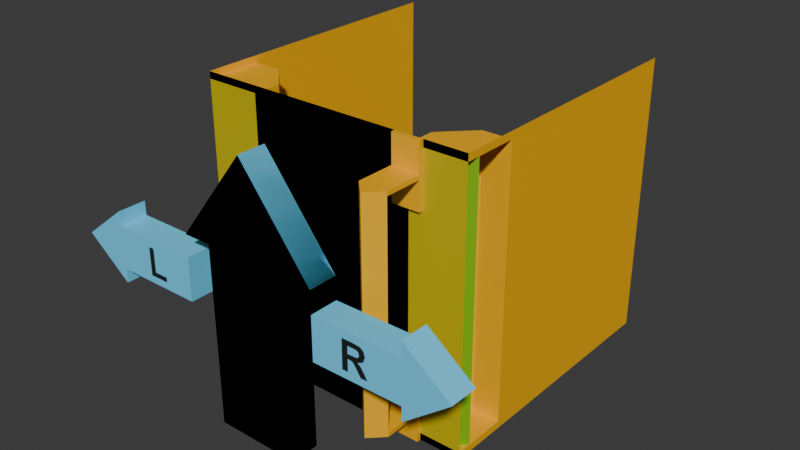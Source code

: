 # Source: crew_door.blend  (saved by Blender 4.5.90; exported with 4.5.12 LTS)
import bpy
from mathutils import Matrix  # noqa: F401  (used for matrix-valued properties, if any)

bpy.ops.wm.read_factory_settings(use_empty=True)
scene = bpy.context.scene
scene.name = 'Scene'

# ---- collections
col_auto_export = bpy.data.collections.new('auto_export'); scene.collection.children.link(col_auto_export)

# ---- materials (node trees are filled in below, after node groups)
mat_color_text = bpy.data.materials.new('Color_text')
mat_color_text.diffuse_color = (0.016, 0.016, 0.016, 1.0)
mat_color_1 = bpy.data.materials.new('Color_1')
mat_color_1.diffuse_color = (1.0, 0.4969, 0.0, 1.0)
mat_auto = bpy.data.materials.new('__auto_')
mat_auto.diffuse_color = (0.1529, 0.6784, 1.0, 1.0)
mat_color_2 = bpy.data.materials.new('Color_2')
mat_color_2.diffuse_color = (0.6105, 0.491, 0.0, 1.0)
mat_color_3 = bpy.data.materials.new('Color_3')
mat_color_3.diffuse_color = (0.2159, 0.491, 0.0, 1.0)

# ---- material node trees
mat_color_text.use_nodes = True; mat_color_text.node_tree.nodes.clear()
_N = mat_color_text.node_tree.nodes; _L = mat_color_text.node_tree.links
n0 = _N.new('ShaderNodeBsdfPrincipled'); n0.name = 'プリンシプルBSDF'; n0.location = (-200, 100)
n0.inputs[0].default_value = (0.016, 0.016, 0.016, 1.0)
n1 = _N.new('ShaderNodeOutputMaterial'); n1.name = 'マテリアル出力'; n1.location = (200, 100)
_L.new(n0.outputs[0], n1.inputs[0])
n1.is_active_output = True
mat_color_1.use_nodes = True; mat_color_1.node_tree.nodes.clear()
_N = mat_color_1.node_tree.nodes; _L = mat_color_1.node_tree.links
n0 = _N.new('ShaderNodeBsdfPrincipled'); n0.name = 'プリンシプルBSDF'; n0.location = (-200, 100)
n0.inputs[0].default_value = (1.0, 0.4969, 0.0, 1.0)
n1 = _N.new('ShaderNodeOutputMaterial'); n1.name = 'マテリアル出力'; n1.location = (200, 100)
_L.new(n0.outputs[0], n1.inputs[0])
n1.is_active_output = True
mat_auto.use_nodes = True; mat_auto.node_tree.nodes.clear()
_N = mat_auto.node_tree.nodes; _L = mat_auto.node_tree.links
n0 = _N.new('ShaderNodeBsdfPrincipled'); n0.name = 'プリンシプルBSDF'; n0.location = (0, 300)
n0.inputs[0].default_value = (0.1529, 0.6784, 1.0, 1.0)
n0.inputs[13].default_value = 0.0
n1 = _N.new('ShaderNodeOutputMaterial'); n1.name = 'マテリアル出力'; n1.location = (300, 300)
_L.new(n0.outputs[0], n1.inputs[0])
n1.is_active_output = True
mat_color_2.use_nodes = True; mat_color_2.node_tree.nodes.clear()
_N = mat_color_2.node_tree.nodes; _L = mat_color_2.node_tree.links
n0 = _N.new('ShaderNodeBsdfPrincipled'); n0.name = 'プリンシプルBSDF'; n0.location = (-200, 100)
n0.inputs[0].default_value = (0.6105, 0.491, 0.0, 1.0)
n1 = _N.new('ShaderNodeOutputMaterial'); n1.name = 'マテリアル出力'; n1.location = (200, 100)
_L.new(n0.outputs[0], n1.inputs[0])
n1.is_active_output = True
mat_color_3.use_nodes = True; mat_color_3.node_tree.nodes.clear()
_N = mat_color_3.node_tree.nodes; _L = mat_color_3.node_tree.links
n0 = _N.new('ShaderNodeBsdfPrincipled'); n0.name = 'プリンシプルBSDF'; n0.location = (-200, 100)
n0.inputs[0].default_value = (0.2159, 0.491, 0.0, 1.0)
n1 = _N.new('ShaderNodeOutputMaterial'); n1.name = 'マテリアル出力'; n1.location = (200, 100)
_L.new(n0.outputs[0], n1.inputs[0])
n1.is_active_output = True

# ---- world
world_world = bpy.data.worlds.new('World'); scene.world = world_world
world_world.use_nodes = True; world_world.node_tree.nodes.clear()
_N = world_world.node_tree.nodes; _L = world_world.node_tree.links
n0 = _N.new('ShaderNodeOutputWorld'); n0.name = 'World Output'; n0.location = (200, 100)
n1 = _N.new('ShaderNodeBackground'); n1.name = 'Background'; n1.location = (-200, 100)
n1.inputs[0].default_value = (0.05088, 0.05088, 0.05088, 1.0)
_L.new(n1.outputs[0], n0.inputs[0])
n0.is_active_output = True
world_world.color = (0.05088, 0.05088, 0.05088)
world_world.sun_shadow_jitter_overblur = 0.0

# ---- meshes
me_text_l = bpy.data.meshes.new('text_l')
me_text_l.from_pydata([(0.009606, -0.01271, 0.01375), (-0.007987, -0.01271, 0.01375), (-0.007987, 0.01208, 0.01375), (-0.002941, 0.01208, 0.01375), (-0.002941, -0.008495, 0.01375), (0.009606, -0.008495, 0.01375), (0.009606, -0.01271, -1.49e-08), (-0.007987, -0.01271, -1.49e-08), (-0.007987, 0.01208, -1.49e-08), (-0.002941, 0.01208, -1.49e-08), (-0.002941, -0.008495, -1.49e-08), (0.009606, -0.008495, -1.49e-08), (0.009606, -0.01271, -1.49e-08), (0.009606, -0.01271, 0.01375), (-0.007987, -0.01271, -1.49e-08), (-0.007987, -0.01271, 0.01375), (-0.007987, 0.01208, -1.49e-08), (-0.007987, 0.01208, 0.01375), (-0.002941, 0.01208, -1.49e-08), (-0.002941, 0.01208, 0.01375), (-0.002941, -0.008495, -1.49e-08), (-0.002941, -0.008495, 0.01375), (0.009606, -0.008495, -1.49e-08), (0.009606, -0.008495, 0.01375)], [], [(1, 3, 2), (1, 4, 3), (1, 5, 4), (1, 0, 5), (7, 8, 9), (7, 9, 10), (7, 10, 11), (7, 11, 6), (13, 15, 14, 12), (15, 17, 16, 14), (17, 19, 18, 16), (19, 21, 20, 18), (21, 23, 22, 20), (23, 13, 12, 22)])
me_text_l.polygons.foreach_set('use_smooth', [0, 0, 0, 0, 0, 0, 0, 0, 1, 1, 1, 1, 1, 1])
_uv = me_text_l.uv_layers.new(name='UVMap')
_uv.uv.foreach_set('vector', [0.2, 0.0, 0.6, 0.0, 0.4, 0.0, 0.2, 0.0, 0.8, 0.0, 0.6, 0.0, 0.2, 0.0, 1.0, 0.0, 0.8, 0.0, 0.2, 0.0, 0.0, 0.0, 1.0, 0.0, 0.2, 0.0, 0.4, 0.0, 0.6, 0.0, 0.2, 0.0, 0.6, 0.0, 0.8, 0.0, 0.2, 0.0, 0.8, 0.0, 1.0, 0.0, 0.2, 0.0, 1.0, 0.0, 0.0, 0.0, 0.0, 1.0, 0.1667, 1.0, 0.1667, 0.0, 0.0, 0.0, 0.1667, 1.0, 0.3333, 1.0, 0.3333, 0.0, 0.1667, 0.0, 0.3333, 1.0, 0.5, 1.0, 0.5, 0.0, 0.3333, 0.0, 0.5, 1.0, 0.6667, 1.0, 0.6667, 0.0, 0.5, 0.0, 0.6667, 1.0, 0.8333, 1.0, 0.8333, 0.0, 0.6667, 0.0, 0.8333, 1.0, 1.0, 1.0, 1.0, 0.0, 0.8333, 0.0])
me_text_l.materials.append(mat_color_text)
me_text_l.auto_texspace = False
me_text_l.update()
me_text_l.normals_split_custom_set([tuple(v) for v in zip(*[iter([0.0, 0.0, 1.0, 0.0, 0.0, 1.0, 0.0, 0.0, 1.0, 5.606e-07, 0.0, 1.0, 5.606e-07, 0.0, 1.0, 5.606e-07, 0.0, 1.0, 0.0, 0.0, 1.0, 0.0, 0.0, 1.0, 0.0, 0.0, 1.0, 0.0, 0.0, 1.0, 0.0, 0.0, 1.0, 0.0, 0.0, 1.0, 0.0, 0.0, -1.0, 0.0, 0.0, -1.0, 0.0, 0.0, -1.0, 0.0, 0.0, -1.0, 0.0, 0.0, -1.0, 0.0, 0.0, -1.0, 0.0, 0.0, -1.0, 0.0, 0.0, -1.0, 0.0, 0.0, -1.0, 0.0, 0.0, -1.0, 0.0, 0.0, -1.0, 0.0, 0.0, -1.0, 0.7071, -0.7071, -4.254e-08, -0.7071, -0.7071, -4.254e-08, -0.7071, -0.7071, -4.254e-08, 0.7071, -0.7071, -4.254e-08, -0.7071, -0.7071, -4.254e-08, -0.7071, 0.7071, 3.708e-08, -0.7071, 0.7071, 3.708e-08, -0.7071, -0.7071, -4.254e-08, -0.7071, 0.7071, 3.708e-08, 0.7071, 0.7071, 3.708e-08, 0.7071, 0.7071, 3.708e-08, -0.7071, 0.7071, 3.708e-08, 0.7071, 0.7071, 3.708e-08, 0.7071, 0.7071, 2.982e-08, 0.7071, 0.7071, 2.982e-08, 0.7071, 0.7071, 3.708e-08, 0.7071, 0.7071, 2.982e-08, 0.7071, 0.7071, 2.982e-08, 0.7071, 0.7071, 2.982e-08, 0.7071, 0.7071, 2.982e-08, 0.7071, 0.7071, 2.982e-08, 0.7071, -0.7071, -4.254e-08, 0.7071, -0.7071, -4.254e-08, 0.7071, 0.7071, 2.982e-08])] * 3)])
me_text_r = bpy.data.meshes.new('text_r')
me_text_r.from_pydata([(-0.005003, -0.01271, 0.01375), (-0.01005, -0.01271, 0.01375), (-0.01005, 0.01229, 0.01375), (0.0005711, 0.01229, 0.01375), (0.006393, 0.01161, 0.01375), (0.009299, 0.009217, 0.01375), (0.01039, 0.005279, 0.01375), (0.008737, 0.0006338, 0.01375), (0.003793, -0.001676, 0.01375), (0.006495, -0.003773, 0.01375), (0.009368, -0.00783, 0.01375), (0.01242, -0.01271, 0.01375), (0.006384, -0.01271, 0.01375), (0.002736, -0.007268, 0.01375), (7.671e-05, -0.003594, 0.01375), (-0.001441, -0.002554, 0.01375), (-0.003981, -0.002273, 0.01375), (-0.005003, -0.002273, 0.01375), (-0.005003, 0.008058, 0.01375), (-0.005003, 0.001716, 0.01375), (-0.00127, 0.001716, 0.01375), (0.003265, 0.002023, 0.01375), (0.00468, 0.00308, 0.01375), (0.005191, 0.004955, 0.01375), (0.004518, 0.006992, 0.01375), (0.002617, 0.007973, 0.01375), (-0.001065, 0.008058, 0.01375), (-0.005003, -0.01271, -1.49e-08), (-0.01005, -0.01271, -1.49e-08), (-0.01005, 0.01229, -1.49e-08), (0.0005711, 0.01229, -1.49e-08), (0.006393, 0.01161, -1.49e-08), (0.009299, 0.009217, -1.49e-08), (0.01039, 0.005279, -1.49e-08), (0.008737, 0.0006338, -1.49e-08), (0.003793, -0.001676, -1.49e-08), (0.006495, -0.003773, -1.49e-08), (0.009368, -0.00783, -1.49e-08), (0.01242, -0.01271, -1.49e-08), (0.006384, -0.01271, -1.49e-08), (0.002736, -0.007268, -1.49e-08), (7.671e-05, -0.003594, -1.49e-08), (-0.001441, -0.002554, -1.49e-08), (-0.003981, -0.002273, -1.49e-08), (-0.005003, -0.002273, -1.49e-08), (-0.005003, 0.008058, -1.49e-08), (-0.005003, 0.001716, -1.49e-08), (-0.00127, 0.001716, -1.49e-08), (0.003265, 0.002023, -1.49e-08), (0.00468, 0.00308, -1.49e-08), (0.005191, 0.004955, -1.49e-08), (0.004518, 0.006992, -1.49e-08), (0.002617, 0.007973, -1.49e-08), (-0.001065, 0.008058, -1.49e-08), (-0.005003, -0.01271, -1.49e-08), (-0.005003, -0.01271, 0.01375), (-0.01005, -0.01271, -1.49e-08), (-0.01005, -0.01271, 0.01375), (-0.01005, 0.01229, -1.49e-08), (-0.01005, 0.01229, 0.01375), (0.0005711, 0.01229, -1.49e-08), (0.0005711, 0.01229, 0.01375), (0.006393, 0.01161, -1.49e-08), (0.006393, 0.01161, 0.01375), (0.009299, 0.009217, -1.49e-08), (0.009299, 0.009217, 0.01375), (0.01039, 0.005279, -1.49e-08), (0.01039, 0.005279, 0.01375), (0.008737, 0.0006338, -1.49e-08), (0.008737, 0.0006338, 0.01375), (0.003793, -0.001676, -1.49e-08), (0.003793, -0.001676, 0.01375), (0.006495, -0.003773, -1.49e-08), (0.006495, -0.003773, 0.01375), (0.009368, -0.00783, -1.49e-08), (0.009368, -0.00783, 0.01375), (0.01242, -0.01271, -1.49e-08), (0.01242, -0.01271, 0.01375), (0.006384, -0.01271, -1.49e-08), (0.006384, -0.01271, 0.01375), (0.002736, -0.007268, -1.49e-08), (0.002736, -0.007268, 0.01375), (7.671e-05, -0.003594, -1.49e-08), (7.671e-05, -0.003594, 0.01375), (-0.001441, -0.002554, -1.49e-08), (-0.001441, -0.002554, 0.01375), (-0.003981, -0.002273, -1.49e-08), (-0.003981, -0.002273, 0.01375), (-0.005003, -0.002273, -1.49e-08), (-0.005003, -0.002273, 0.01375), (-0.005003, 0.008058, -1.49e-08), (-0.005003, 0.008058, 0.01375), (-0.005003, 0.001716, -1.49e-08), (-0.005003, 0.001716, 0.01375), (-0.00127, 0.001716, -1.49e-08), (-0.00127, 0.001716, 0.01375), (0.003265, 0.002023, -1.49e-08), (0.003265, 0.002023, 0.01375), (0.00468, 0.00308, -1.49e-08), (0.00468, 0.00308, 0.01375), (0.005191, 0.004955, -1.49e-08), (0.005191, 0.004955, 0.01375), (0.004518, 0.006992, -1.49e-08), (0.004518, 0.006992, 0.01375), (0.002617, 0.007973, -1.49e-08), (0.002617, 0.007973, 0.01375), (-0.001065, 0.008058, -1.49e-08), (-0.001065, 0.008058, 0.01375)], [], [(1, 18, 2), (18, 3, 2), (18, 4, 3), (18, 5, 4), (18, 26, 5), (26, 25, 5), (25, 6, 5), (1, 19, 18), (24, 6, 25), (23, 6, 24), (23, 7, 6), (22, 7, 23), (21, 7, 22), (20, 7, 21), (1, 17, 19), (17, 20, 19), (17, 7, 20), (17, 8, 7), (17, 16, 8), (16, 15, 8), (15, 9, 8), (1, 0, 17), (14, 9, 15), (13, 9, 14), (13, 10, 9), (12, 10, 13), (12, 11, 10), (28, 29, 45), (45, 29, 30), (45, 30, 31), (45, 31, 32), (45, 32, 53), (53, 32, 52), (52, 32, 33), (28, 45, 46), (51, 52, 33), (50, 51, 33), (50, 33, 34), (49, 50, 34), (48, 49, 34), (47, 48, 34), (28, 46, 44), (44, 46, 47), (44, 47, 34), (44, 34, 35), (44, 35, 43), (43, 35, 42), (42, 35, 36), (28, 44, 27), (41, 42, 36), (40, 41, 36), (40, 36, 37), (39, 40, 37), (39, 37, 38), (55, 57, 56, 54), (57, 59, 58, 56), (59, 61, 60, 58), (61, 63, 62, 60), (63, 65, 64, 62), (65, 67, 66, 64), (67, 69, 68, 66), (69, 71, 70, 68), (71, 73, 72, 70), (73, 75, 74, 72), (75, 77, 76, 74), (77, 79, 78, 76), (79, 81, 80, 78), (81, 83, 82, 80), (83, 85, 84, 82), (85, 87, 86, 84), (87, 89, 88, 86), (89, 55, 54, 88), (91, 93, 92, 90), (93, 95, 94, 92), (95, 97, 96, 94), (97, 99, 98, 96), (99, 101, 100, 98), (101, 103, 102, 100), (103, 105, 104, 102), (105, 107, 106, 104), (107, 91, 90, 106)])
me_text_r.polygons.foreach_set('use_smooth', [0, 0, 0, 0, 0, 0, 0, 0, 0, 0, 0, 0, 0, 0, 0, 0, 0, 0, 0, 0, 0, 0, 0, 0, 0, 0, 0, 0, 0, 0, 0, 0, 0, 0, 0, 0, 0, 0, 0, 0, 0, 0, 0, 0, 0, 0, 0, 0, 0, 0, 0, 0, 0, 0, 1, 1, 1, 1, 1, 1, 1, 1, 1, 1, 1, 1, 1, 1, 1, 1, 1, 1, 1, 1, 1, 1, 1, 1, 1, 1, 1])
_uv = me_text_r.uv_layers.new(name='UVMap')
_uv.uv.foreach_set('vector', [0.03846, 0.0, 0.6923, 0.0, 0.07692, 0.0, 0.6923, 0.0, 0.1154, 0.0, 0.07692, 0.0, 0.6923, 0.0, 0.1538, 0.0, 0.1154, 0.0, 0.6923, 0.0, 0.1923, 0.0, 0.1538, 0.0, 0.6923, 0.0, 1.0, 0.0, 0.1923, 0.0, 1.0, 0.0, 0.9615, 0.0, 0.1923, 0.0, 0.9615, 0.0, 0.2308, 0.0, 0.1923, 0.0, 0.03846, 0.0, 0.7308, 0.0, 0.6923, 0.0, 0.9231, 0.0, 0.2308, 0.0, 0.9615, 0.0, 0.8846, 0.0, 0.2308, 0.0, 0.9231, 0.0, 0.8846, 0.0, 0.2692, 0.0, 0.2308, 0.0, 0.8462, 0.0, 0.2692, 0.0, 0.8846, 0.0, 0.8077, 0.0, 0.2692, 0.0, 0.8462, 0.0, 0.7692, 0.0, 0.2692, 0.0, 0.8077, 0.0, 0.03846, 0.0, 0.6538, 0.0, 0.7308, 0.0, 0.6538, 0.0, 0.7692, 0.0, 0.7308, 0.0, 0.6538, 0.0, 0.2692, 0.0, 0.7692, 0.0, 0.6538, 0.0, 0.3077, 0.0, 0.2692, 0.0, 0.6538, 0.0, 0.6154, 0.0, 0.3077, 0.0, 0.6154, 0.0, 0.5769, 0.0, 0.3077, 0.0, 0.5769, 0.0, 0.3462, 0.0, 0.3077, 0.0, 0.03846, 0.0, 0.0, 0.0, 0.6538, 0.0, 0.5385, 0.0, 0.3462, 0.0, 0.5769, 0.0, 0.5, 0.0, 0.3462, 0.0, 0.5385, 0.0, 0.5, 0.0, 0.3846, 0.0, 0.3462, 0.0, 0.4615, 0.0, 0.3846, 0.0, 0.5, 0.0, 0.4615, 0.0, 0.4231, 0.0, 0.3846, 0.0, 0.03846, 0.0, 0.07692, 0.0, 0.6923, 0.0, 0.6923, 0.0, 0.07692, 0.0, 0.1154, 0.0, 0.6923, 0.0, 0.1154, 0.0, 0.1538, 0.0, 0.6923, 0.0, 0.1538, 0.0, 0.1923, 0.0, 0.6923, 0.0, 0.1923, 0.0, 1.0, 0.0, 1.0, 0.0, 0.1923, 0.0, 0.9615, 0.0, 0.9615, 0.0, 0.1923, 0.0, 0.2308, 0.0, 0.03846, 0.0, 0.6923, 0.0, 0.7308, 0.0, 0.9231, 0.0, 0.9615, 0.0, 0.2308, 0.0, 0.8846, 0.0, 0.9231, 0.0, 0.2308, 0.0, 0.8846, 0.0, 0.2308, 0.0, 0.2692, 0.0, 0.8462, 0.0, 0.8846, 0.0, 0.2692, 0.0, 0.8077, 0.0, 0.8462, 0.0, 0.2692, 0.0, 0.7692, 0.0, 0.8077, 0.0, 0.2692, 0.0, 0.03846, 0.0, 0.7308, 0.0, 0.6538, 0.0, 0.6538, 0.0, 0.7308, 0.0, 0.7692, 0.0, 0.6538, 0.0, 0.7692, 0.0, 0.2692, 0.0, 0.6538, 0.0, 0.2692, 0.0, 0.3077, 0.0, 0.6538, 0.0, 0.3077, 0.0, 0.6154, 0.0, 0.6154, 0.0, 0.3077, 0.0, 0.5769, 0.0, 0.5769, 0.0, 0.3077, 0.0, 0.3462, 0.0, 0.03846, 0.0, 0.6538, 0.0, 0.0, 0.0, 0.5385, 0.0, 0.5769, 0.0, 0.3462, 0.0, 0.5, 0.0, 0.5385, 0.0, 0.3462, 0.0, 0.5, 0.0, 0.3462, 0.0, 0.3846, 0.0, 0.4615, 0.0, 0.5, 0.0, 0.3846, 0.0, 0.4615, 0.0, 0.3846, 0.0, 0.4231, 0.0, 0.0, 1.0, 0.05556, 1.0, 0.05556, 0.0, 0.0, 0.0, 0.05556, 1.0, 0.1111, 1.0, 0.1111, 0.0, 0.05556, 0.0, 0.1111, 1.0, 0.1667, 1.0, 0.1667, 0.0, 0.1111, 0.0, 0.1667, 1.0, 0.2222, 1.0, 0.2222, 0.0, 0.1667, 0.0, 0.2222, 1.0, 0.2778, 1.0, 0.2778, 0.0, 0.2222, 0.0, 0.2778, 1.0, 0.3333, 1.0, 0.3333, 0.0, 0.2778, 0.0, 0.3333, 1.0, 0.3889, 1.0, 0.3889, 0.0, 0.3333, 0.0, 0.3889, 1.0, 0.4444, 1.0, 0.4444, 0.0, 0.3889, 0.0, 0.4444, 1.0, 0.5, 1.0, 0.5, 0.0, 0.4444, 0.0, 0.5, 1.0, 0.5556, 1.0, 0.5556, 0.0, 0.5, 0.0, 0.5556, 1.0, 0.6111, 1.0, 0.6111, 0.0, 0.5556, 0.0, 0.6111, 1.0, 0.6667, 1.0, 0.6667, 0.0, 0.6111, 0.0, 0.6667, 1.0, 0.7222, 1.0, 0.7222, 0.0, 0.6667, 0.0, 0.7222, 1.0, 0.7778, 1.0, 0.7778, 0.0, 0.7222, 0.0, 0.7778, 1.0, 0.8333, 1.0, 0.8333, 0.0, 0.7778, 0.0, 0.8333, 1.0, 0.8889, 1.0, 0.8889, 0.0, 0.8333, 0.0, 0.8889, 1.0, 0.9444, 1.0, 0.9444, 0.0, 0.8889, 0.0, 0.9444, 1.0, 1.0, 1.0, 1.0, 0.0, 0.9444, 0.0, 0.0, 1.0, 0.1111, 1.0, 0.1111, 0.0, 0.0, 0.0, 0.1111, 1.0, 0.2222, 1.0, 0.2222, 0.0, 0.1111, 0.0, 0.2222, 1.0, 0.3333, 1.0, 0.3333, 0.0, 0.2222, 0.0, 0.3333, 1.0, 0.4444, 1.0, 0.4444, 0.0, 0.3333, 0.0, 0.4444, 1.0, 0.5556, 1.0, 0.5556, 0.0, 0.4444, 0.0, 0.5556, 1.0, 0.6667, 1.0, 0.6667, 0.0, 0.5556, 0.0, 0.6667, 1.0, 0.7778, 1.0, 0.7778, 0.0, 0.6667, 0.0, 0.7778, 1.0, 0.8889, 1.0, 0.8889, 0.0, 0.7778, 0.0, 0.8889, 1.0, 1.0, 1.0, 1.0, 0.0, 0.8889, 0.0])
me_text_r.materials.append(mat_color_text)
me_text_r.auto_texspace = False
me_text_r.update()
me_001 = bpy.data.meshes.new('立方体.001')
me_001.from_pydata([(0.075, -0.15, 0.0), (0.0875, -0.1287, 0.1), (0.0875, -0.1625, 0.0), (0.0875, -0.1625, 0.1), (0.075, -0.175, 0.0), (0.075, -0.175, 0.1), (0.0625, -0.1625, 0.0), (0.0625, -0.1625, 0.1), (0.075, -0.15, 0.09625), (0.0875, -0.1625, 0.09625), (0.075, -0.175, 0.09625), (0.0625, -0.1625, 0.09625), (0.0625, -0.1287, 0.1), (0.0875, -0.125, 0.07125), (0.0625, -0.125, 0.07125), (0.0875, -0.1287, 0.125), (0.0625, -0.1287, 0.125), (0.0875, -0.125, 0.125), (0.0625, -0.125, 0.125), (0.0625, -0.1287, 0.09625), (0.0875, -0.1287, 0.09625), (0.0625, -0.1287, 0.07125), (0.0875, -0.1287, 0.07125)], [], [(1, 20, 22, 13, 17, 15), (9, 3, 5, 10), (5, 3, 7), (10, 5, 7, 11), (20, 19, 21, 22), (6, 11, 8, 0), (4, 10, 11, 6), (2, 9, 10, 4), (0, 8, 9, 2), (7, 3, 1, 12), (12, 1, 15, 16), (16, 15, 17, 18), (16, 18, 14, 21, 19, 12), (22, 21, 14, 13), (20, 1, 3, 9), (11, 7, 12, 19), (11, 19, 8), (19, 20, 8), (8, 20, 9)])
_uv = me_001.uv_layers.new(name='UVマップ')
_uv.uv.foreach_set('vector', [0.75, 1.0, 0.0, 0.0, 0.0, 0.0, 0.0, 0.0, 0.75, 1.0, 0.75, 1.0, 0.75, 0.9821, 0.75, 1.0, 0.5, 1.0, 0.5, 0.9821, 0.5, 1.0, 0.75, 1.0, 0.25, 1.0, 0.5, 0.9821, 0.5, 1.0, 0.25, 1.0, 0.25, 0.9821, 0.0, 0.0, 0.0, 0.0, 0.0, 0.0, 0.0, 0.0, 0.25, 0.5, 0.25, 0.9821, 0.0, 0.9821, 0.0, 0.5, 0.5, 0.5, 0.5, 0.9821, 0.25, 0.9821, 0.25, 0.5, 0.75, 0.5, 0.75, 0.9821, 0.5, 0.9821, 0.5, 0.5, 1.0, 0.5, 1.0, 0.9821, 0.75, 0.9821, 0.75, 0.5, 0.25, 1.0, 0.75, 1.0, 0.75, 1.0, 0.25, 1.0, 0.25, 1.0, 0.75, 1.0, 0.75, 1.0, 0.25, 1.0, 0.25, 1.0, 0.75, 1.0, 0.75, 1.0, 0.25, 1.0, 0.25, 1.0, 0.25, 1.0, 0.0, 0.0, 0.0, 0.0, 0.0, 0.0, 0.25, 1.0, 0.0, 0.0, 0.0, 0.0, 0.0, 0.0, 0.0, 0.0, 0.0, 0.0, 0.75, 1.0, 0.75, 1.0, 0.75, 0.9821, 0.25, 0.9821, 0.25, 1.0, 0.25, 1.0, 0.0, 0.0, 0.25, 0.9821, 0.0, 0.0, 0.0, 0.9821, 0.0, 0.0, 0.0, 0.0, 0.0, 0.9821, 0.0, 0.9821, 0.0, 0.0, 0.75, 0.9821])
me_001.materials.append(mat_color_1)
me_001.update()
me_id12_001 = bpy.data.meshes.new('ID12.001')
me_id12_001.from_pydata([(-0.0625, -0.2125, -0.0189), (-0.1413, -0.1875, -0.0189), (-0.0625, -0.1875, -0.0189), (-0.1413, -0.2125, -0.0189), (-0.0625, -0.2125, 0.0189), (-0.0625, -0.1875, 0.0189), (-0.1817, -0.1875, 2.235e-08), (-0.1413, -0.1875, 0.0189), (-0.1413, -0.1875, 0.0315), (-0.1413, -0.2125, 0.0189), (-0.1413, -0.2125, 0.0315), (-0.1817, -0.2125, -7.451e-09), (-0.1413, -0.2125, -0.0315), (-0.1413, -0.1875, -0.0315), (-0.0375, -0.2125, 0.03821), (-0.0375, -0.1875, -0.1182), (-0.0375, -0.2125, -0.1182), (-0.0375, -0.1875, 0.03821), (-0.0625, -0.1875, 0.03821), (-0.0625, -0.2125, 0.03821), (2.54e-08, -0.1875, 0.1182), (0.0625, -0.1875, 0.03821), (0.0375, -0.1875, 0.03821), (0.0375, -0.1875, -0.1182), (0.0375, -0.2125, -0.1182), (2.54e-08, -0.2125, 0.1182), (0.0375, -0.2125, 0.03821), (0.0625, -0.2125, 0.03821), (-0.108, -0.2125, -0.01271), (-0.1029, -0.2125, -0.008495), (-0.09039, -0.2125, -0.008495), (-0.09039, -0.2125, -0.01271), (-0.108, -0.2125, 0.01208), (-0.1029, -0.2125, 0.01208)], [], [(1, 0, 3), (0, 1, 2), (5, 0, 2), (3, 0, 31, 28), (0, 5, 4), (5, 1, 6), (1, 5, 2), (5, 6, 7), (7, 4, 5), (7, 6, 8), (8, 9, 7), (4, 7, 9), (33, 4, 9, 32), (9, 8, 10), (11, 9, 10), (11, 12, 3), (32, 9, 11, 3, 28), (0, 4, 33, 29, 30, 31), (10, 6, 11), (6, 12, 11), (12, 1, 3), (1, 12, 13), (12, 6, 13), (6, 1, 13), (6, 10, 8), (14, 15, 16), (15, 14, 17), (14, 18, 17), (18, 14, 19), (20, 17, 18), (21, 22, 20), (17, 23, 15), (23, 17, 20), (23, 20, 22), (24, 15, 23), (15, 24, 16), (25, 19, 14), (24, 14, 16), (14, 24, 25), (25, 24, 26), (27, 25, 26), (25, 18, 19), (18, 25, 20), (21, 25, 27), (25, 21, 20), (27, 22, 21), (22, 27, 26), (23, 26, 24), (26, 23, 22), (28, 31, 30, 29), (32, 28, 29, 33)])
me_id12_001.polygons.foreach_set('material_index', [0, 0, 0, 0, 0, 0, 0, 0, 0, 0, 0, 0, 0, 0, 0, 0, 0, 0, 0, 0, 0, 0, 0, 0, 0, 0, 0, 0, 0, 0, 0, 0, 0, 0, 0, 0, 0, 0, 0, 0, 0, 0, 0, 0, 0, 0, 0, 0, 0, 1, 1])
me_id12_001.materials.append(mat_auto)
me_id12_001.materials.append(mat_color_text)
me_id12_001.update()
me_id12_001.normals_split_custom_set([tuple(v) for v in zip(*[iter([-1.268e-06, 1.043e-06, -1.0, -1.268e-06, 1.043e-06, -1.0, -1.268e-06, 1.043e-06, -1.0, -1.193e-06, 1.192e-06, -1.0, -1.193e-06, 1.192e-06, -1.0, -1.193e-06, 1.192e-06, -1.0, 1.0, -1.971e-06, -7.884e-07, 1.0, -1.971e-06, -7.884e-07, 1.0, -1.971e-06, -7.884e-07, -1.082e-06, -1.0, -3.898e-06, -1.082e-06, -1.0, -3.898e-06, -1.082e-06, -1.0, -3.898e-06, -1.082e-06, -1.0, -3.898e-06, 1.0, -9.855e-07, -1.183e-06, 1.0, -9.855e-07, -1.183e-06, 1.0, -9.855e-07, -1.183e-06, 1.121e-06, 1.0, 6.18e-07, 1.121e-06, 1.0, 6.18e-07, 1.121e-06, 1.0, 6.18e-07, 9.451e-07, 1.0, 1.875e-06, 9.451e-07, 1.0, 1.875e-06, 9.451e-07, 1.0, 1.875e-06, 1.134e-06, 1.0, 6.251e-07, 1.134e-06, 1.0, 6.251e-07, 1.134e-06, 1.0, 6.251e-07, 1.093e-06, -1.192e-06, 1.0, 1.093e-06, -1.192e-06, 1.0, 1.093e-06, -1.192e-06, 1.0, 9.239e-07, 1.0, 0.0, 9.239e-07, 1.0, 0.0, 9.239e-07, 1.0, 0.0, 1.0, -2.524e-07, -2.365e-06, 1.0, -2.524e-07, -2.365e-06, 1.0, -2.524e-07, -2.365e-06, 1.152e-06, -1.043e-06, 1.0, 1.152e-06, -1.043e-06, 1.0, 1.152e-06, -1.043e-06, 1.0, -1.066e-06, -1.0, 0.0, -1.066e-06, -1.0, 0.0, -1.066e-06, -1.0, 0.0, -1.066e-06, -1.0, 0.0, 1.0, -8.396e-07, -2.82e-12, 1.0, -8.396e-07, -2.82e-12, 1.0, -8.396e-07, -2.82e-12, -1.294e-06, -1.0, 0.0, -1.294e-06, -1.0, 0.0, -1.294e-06, -1.0, 0.0, -1.294e-06, -1.0, -7.333e-07, -1.294e-06, -1.0, -7.333e-07, -1.294e-06, -1.0, -7.333e-07, -1.198e-06, -1.0, -1.29e-06, -1.198e-06, -1.0, -1.29e-06, -1.198e-06, -1.0, -1.29e-06, -1.198e-06, -1.0, -1.29e-06, -1.198e-06, -1.0, -1.29e-06, -1.184e-06, -1.0, -1.19e-06, -1.184e-06, -1.0, -1.19e-06, -1.184e-06, -1.0, -1.19e-06, -1.184e-06, -1.0, -1.19e-06, -1.184e-06, -1.0, -1.19e-06, -1.184e-06, -1.0, -1.19e-06, -0.6156, -1.184e-06, 0.788, -0.6156, -1.184e-06, 0.788, -0.6156, -1.184e-06, 0.788, -0.6156, 1.456e-06, -0.788, -0.6156, 1.456e-06, -0.788, -0.6156, 1.456e-06, -0.788, 1.0, -1.226e-06, -2.365e-06, 1.0, -1.226e-06, -2.365e-06, 1.0, -1.226e-06, -2.365e-06, 1.0, -1.378e-06, -2.365e-06, 1.0, -1.378e-06, -2.365e-06, 1.0, -1.378e-06, -2.365e-06, -0.6156, 7.281e-07, -0.788, -0.6156, 7.281e-07, -0.788, -0.6156, 7.281e-07, -0.788, 1.294e-06, 1.0, 1.833e-06, 1.294e-06, 1.0, 1.833e-06, 1.294e-06, 1.0, 1.833e-06, -0.6156, 1.299e-06, 0.788, -0.6156, 1.299e-06, 0.788, -0.6156, 1.299e-06, 0.788, -1.0, 0.0, 1.667e-07, -1.0, 0.0, 1.667e-07, -1.0, 0.0, 1.667e-07, -1.0, 1.667e-07, 1.667e-07, -1.0, 1.667e-07, 1.667e-07, -1.0, 1.667e-07, 1.667e-07, 0.0, -1.49e-07, -1.0, 0.0, -1.49e-07, -1.0, 0.0, -1.49e-07, -1.0, 0.0, -1.49e-07, -1.0, 0.0, -1.49e-07, -1.0, 0.0, -1.49e-07, -1.0, 0.0, 1.0, 0.0, 0.0, 1.0, 0.0, 0.0, 1.0, 0.0, 0.0, 1.0, 0.0, 0.0, 1.0, 0.0, 0.0, 1.0, 0.0, 0.0, 1.0, -3.176e-07, 0.0, 1.0, -3.176e-07, 0.0, 1.0, -3.176e-07, -9.596e-08, 1.0, 7.849e-08, -9.596e-08, 1.0, 7.849e-08, -9.596e-08, 1.0, 7.849e-08, 1.941e-07, 1.0, 0.0, 1.941e-07, 1.0, 0.0, 1.941e-07, 1.0, 0.0, 0.0, 0.0, -1.0, 0.0, 0.0, -1.0, 0.0, 0.0, -1.0, 0.0, 0.0, -1.0, 0.0, 0.0, -1.0, 0.0, 0.0, -1.0, 0.0, -1.0, 4.657e-07, 0.0, -1.0, 4.657e-07, 0.0, -1.0, 4.657e-07, 0.0, -1.0, 7.939e-09, 0.0, -1.0, 7.939e-09, 0.0, -1.0, 7.939e-09, 9.596e-08, -1.0, 1.57e-07, 9.596e-08, -1.0, 1.57e-07, 9.596e-08, -1.0, 1.57e-07, -1.941e-07, -1.0, 3.176e-07, -1.941e-07, -1.0, 3.176e-07, -1.941e-07, -1.0, 3.176e-07, 0.0, -1.0, 0.0, 0.0, -1.0, 0.0, 0.0, -1.0, 0.0, -0.788, 1.835e-07, 0.6156, -0.788, 1.835e-07, 0.6156, -0.788, 1.835e-07, 0.6156, -0.788, 0.0, 0.6156, -0.788, 0.0, 0.6156, -0.788, 0.0, 0.6156, 0.788, 0.0, 0.6156, 0.788, 0.0, 0.6156, 0.788, 0.0, 0.6156, 0.788, 0.0, 0.6156, 0.788, 0.0, 0.6156, 0.788, 0.0, 0.6156, 0.0, -1.49e-07, -1.0, 0.0, -1.49e-07, -1.0, 0.0, -1.49e-07, -1.0, 0.0, -1.49e-07, -1.0, 0.0, -1.49e-07, -1.0, 0.0, -1.49e-07, -1.0, 1.0, 0.0, 0.0, 1.0, 0.0, 0.0, 1.0, 0.0, 0.0, 1.0, 0.0, 0.0, 1.0, 0.0, 0.0, 1.0, 0.0, 0.0, -9.888e-07, -1.0, 0.0, -9.888e-07, -1.0, 0.0, -9.888e-07, -1.0, 0.0, -9.888e-07, -1.0, 0.0, -1.065e-06, -1.0, 0.0, -1.065e-06, -1.0, 0.0, -1.065e-06, -1.0, 0.0, -1.065e-06, -1.0, 0.0])] * 3)])
me_id12_002 = bpy.data.meshes.new('ID12.002')
me_id12_002.from_pydata([(0.0625, -0.2125, -0.0189), (0.1413, -0.1875, -0.0189), (0.0625, -0.1875, -0.0189), (0.1413, -0.2125, -0.0189), (0.0625, -0.2125, 0.0189), (0.0625, -0.1875, 0.0189), (0.1817, -0.1875, 2.235e-08), (0.1413, -0.1875, 0.0189), (0.1413, -0.1875, 0.0315), (0.1413, -0.2125, 0.0189), (0.1413, -0.2125, 0.0315), (0.1817, -0.2125, -7.451e-09), (0.1413, -0.2125, -0.0315), (0.1413, -0.1875, -0.0315), (0.0375, -0.2125, 0.03821), (0.0375, -0.1875, -0.1182), (0.0375, -0.2125, -0.1182), (0.0375, -0.1875, 0.03821), (0.0625, -0.1875, 0.03821), (0.0625, -0.2125, 0.03821), (-2.54e-08, -0.1875, 0.1182), (-0.0625, -0.1875, 0.03821), (-0.0375, -0.1875, 0.03821), (-0.0375, -0.1875, -0.1182), (-0.0375, -0.2125, -0.1182), (-2.54e-08, -0.2125, 0.1182), (-0.0375, -0.2125, 0.03821), (-0.0625, -0.2125, 0.03821), (0.08995, -0.2125, -0.01271), (0.095, -0.2125, -0.01271), (0.095, -0.2125, -0.002273), (0.095, -0.2125, 0.001716), (0.0992, -0.2125, -0.002958), (0.09856, -0.2125, -0.002554), (0.09684, -0.2125, -0.002318), (0.1038, -0.2125, -0.001676), (0.1006, -0.2125, -0.004365), (0.1002, -0.2125, -0.003869), (0.1124, -0.2125, -0.01271), (0.1094, -0.2125, -0.007863), (0.1064, -0.2125, -0.01271), (0.1079, -0.2125, -0.005816), (0.1072, -0.2125, -0.00449), (0.1028, -0.2125, -0.007322), (0.1063, -0.2125, -0.003612), (0.09995, -0.2125, -0.00347), (0.08995, -0.2125, 0.01229), (0.095, -0.2125, 0.008058), (0.1003, -0.2125, 0.0123), (0.09858, -0.2125, 0.008062), (0.1026, -0.2125, 0.007973), (0.1033, -0.2125, 0.002023), (0.1047, -0.2125, 0.00308), (0.1087, -0.2125, 0.0006338), (0.1104, -0.2125, 0.005279), (0.1093, -0.2125, 0.009217), (0.1064, -0.2125, 0.01161), (0.1052, -0.2125, 0.004955), (0.1045, -0.2125, 0.006992)], [], [(1, 3, 0), (0, 2, 1), (5, 2, 0), (51, 31, 30, 34, 33, 35, 53), (3, 11, 9, 56, 55, 54, 53, 35, 44, 42, 41, 39, 38), (0, 4, 5), (5, 6, 1), (1, 2, 5), (5, 7, 6), (7, 5, 4), (7, 8, 6), (8, 7, 9), (4, 9, 7), (9, 10, 8), (11, 10, 9), (11, 3, 12), (10, 11, 6), (6, 11, 12), (12, 3, 1), (1, 13, 12), (12, 13, 6), (6, 13, 1), (6, 8, 10), (14, 16, 15), (15, 17, 14), (14, 18, 17), (18, 14, 19), (20, 17, 18), (21, 22, 20), (17, 23, 15), (23, 17, 20), (23, 20, 22), (24, 23, 15), (15, 16, 24), (25, 14, 19), (24, 16, 14), (14, 25, 24), (25, 26, 24), (27, 26, 25), (25, 19, 18), (18, 20, 25), (21, 27, 25), (25, 20, 21), (27, 22, 21), (22, 27, 26), (23, 24, 26), (26, 22, 23), (56, 50, 58, 57, 54, 55), (54, 57, 52, 51, 53), (3, 38, 40, 43, 36, 37, 45, 32, 33, 34, 30, 29, 28, 0), (36, 43, 40, 38, 39, 41, 42, 44, 35, 33, 32, 45, 37), (9, 4, 46, 48, 56), (51, 52, 57, 58, 50, 49, 47, 31), (46, 4, 0, 28), (31, 47, 49, 50, 56, 48, 46, 28, 29, 30)])
me_id12_002.polygons.foreach_set('material_index', [0, 0, 0, 1, 0, 0, 0, 0, 0, 0, 0, 0, 0, 0, 0, 0, 0, 0, 0, 0, 0, 0, 0, 0, 0, 0, 0, 0, 0, 0, 0, 0, 0, 0, 0, 0, 0, 0, 0, 0, 0, 0, 0, 0, 0, 0, 0, 1, 1, 0, 1, 0, 0, 0, 1])
me_id12_002.materials.append(mat_auto)
me_id12_002.materials.append(mat_color_text)
me_id12_002.update()
me_id12_002.normals_split_custom_set([tuple(v) for v in zip(*[iter([1.268e-06, 1.043e-06, -1.0, 1.268e-06, 1.043e-06, -1.0, 1.268e-06, 1.043e-06, -1.0, 1.193e-06, 1.192e-06, -1.0, 1.193e-06, 1.192e-06, -1.0, 1.193e-06, 1.192e-06, -1.0, -1.0, -1.971e-06, -7.884e-07, -1.0, -1.971e-06, -7.884e-07, -1.0, -1.971e-06, -7.884e-07, 1.146e-06, -1.0, 0.0, 1.146e-06, -1.0, 0.0, 1.146e-06, -1.0, 0.0, 1.146e-06, -1.0, 0.0, 1.146e-06, -1.0, 0.0, 1.146e-06, -1.0, 0.0, 1.146e-06, -1.0, 0.0, 1.209e-06, -1.0, -1.282e-06, 1.209e-06, -1.0, -1.282e-06, 1.209e-06, -1.0, -1.282e-06, 1.209e-06, -1.0, -1.282e-06, 1.209e-06, -1.0, -1.282e-06, 1.209e-06, -1.0, -1.282e-06, 1.209e-06, -1.0, -1.282e-06, 1.209e-06, -1.0, -1.282e-06, 1.209e-06, -1.0, -1.282e-06, 1.209e-06, -1.0, -1.282e-06, 1.209e-06, -1.0, -1.282e-06, 1.209e-06, -1.0, -1.282e-06, 1.209e-06, -1.0, -1.282e-06, -1.0, -9.855e-07, -1.183e-06, -1.0, -9.855e-07, -1.183e-06, -1.0, -9.855e-07, -1.183e-06, -1.121e-06, 1.0, 6.18e-07, -1.121e-06, 1.0, 6.18e-07, -1.121e-06, 1.0, 6.18e-07, -9.451e-07, 1.0, 1.875e-06, -9.451e-07, 1.0, 1.875e-06, -9.451e-07, 1.0, 1.875e-06, -1.134e-06, 1.0, 6.251e-07, -1.134e-06, 1.0, 6.251e-07, -1.134e-06, 1.0, 6.251e-07, -1.093e-06, -1.192e-06, 1.0, -1.093e-06, -1.192e-06, 1.0, -1.093e-06, -1.192e-06, 1.0, -9.239e-07, 1.0, 0.0, -9.239e-07, 1.0, 0.0, -9.239e-07, 1.0, 0.0, -1.0, -2.524e-07, -2.365e-06, -1.0, -2.524e-07, -2.365e-06, -1.0, -2.524e-07, -2.365e-06, -1.152e-06, -1.043e-06, 1.0, -1.152e-06, -1.043e-06, 1.0, -1.152e-06, -1.043e-06, 1.0, -1.0, -8.396e-07, -2.82e-12, -1.0, -8.396e-07, -2.82e-12, -1.0, -8.396e-07, -2.82e-12, 1.294e-06, -1.0, 0.0, 1.294e-06, -1.0, 0.0, 1.294e-06, -1.0, 0.0, 1.294e-06, -1.0, -7.333e-07, 1.294e-06, -1.0, -7.333e-07, 1.294e-06, -1.0, -7.333e-07, 0.6156, -1.184e-06, 0.788, 0.6156, -1.184e-06, 0.788, 0.6156, -1.184e-06, 0.788, 0.6156, 1.456e-06, -0.788, 0.6156, 1.456e-06, -0.788, 0.6156, 1.456e-06, -0.788, -1.0, -1.226e-06, -2.365e-06, -1.0, -1.226e-06, -2.365e-06, -1.0, -1.226e-06, -2.365e-06, -1.0, -1.378e-06, -2.365e-06, -1.0, -1.378e-06, -2.365e-06, -1.0, -1.378e-06, -2.365e-06, 0.6156, 7.281e-07, -0.788, 0.6156, 7.281e-07, -0.788, 0.6156, 7.281e-07, -0.788, -1.294e-06, 1.0, 1.833e-06, -1.294e-06, 1.0, 1.833e-06, -1.294e-06, 1.0, 1.833e-06, 0.6156, 1.299e-06, 0.788, 0.6156, 1.299e-06, 0.788, 0.6156, 1.299e-06, 0.788, 1.0, 0.0, 1.667e-07, 1.0, 0.0, 1.667e-07, 1.0, 0.0, 1.667e-07, 1.0, 1.667e-07, 1.667e-07, 1.0, 1.667e-07, 1.667e-07, 1.0, 1.667e-07, 1.667e-07, 0.0, 1.49e-07, 1.0, 0.0, 1.49e-07, 1.0, 0.0, 1.49e-07, 1.0, 0.0, 1.49e-07, 1.0, 0.0, 1.49e-07, 1.0, 0.0, 1.49e-07, 1.0, 0.0, -1.0, 0.0, 0.0, -1.0, 0.0, 0.0, -1.0, 0.0, 0.0, -1.0, 0.0, 0.0, -1.0, 0.0, 0.0, -1.0, 0.0, 0.0, -1.0, 3.176e-07, 0.0, -1.0, 3.176e-07, 0.0, -1.0, 3.176e-07, -9.596e-08, -1.0, -7.849e-08, -9.596e-08, -1.0, -7.849e-08, -9.596e-08, -1.0, -7.849e-08, 1.941e-07, -1.0, 0.0, 1.941e-07, -1.0, 0.0, 1.941e-07, -1.0, 0.0, 0.0, 0.0, -1.0, 0.0, 0.0, -1.0, 0.0, 0.0, -1.0, 0.0, 0.0, -1.0, 0.0, 0.0, -1.0, 0.0, 0.0, -1.0, 0.0, -1.0, 4.657e-07, 0.0, -1.0, 4.657e-07, 0.0, -1.0, 4.657e-07, 0.0, -1.0, 7.939e-09, 0.0, -1.0, 7.939e-09, 0.0, -1.0, 7.939e-09, -9.596e-08, -1.0, 1.57e-07, -9.596e-08, -1.0, 1.57e-07, -9.596e-08, -1.0, 1.57e-07, 1.941e-07, -1.0, 3.176e-07, 1.941e-07, -1.0, 3.176e-07, 1.941e-07, -1.0, 3.176e-07, 0.0, -1.0, 0.0, 0.0, -1.0, 0.0, 0.0, -1.0, 0.0, 0.788, 1.835e-07, 0.6156, 0.788, 1.835e-07, 0.6156, 0.788, 1.835e-07, 0.6156, 0.788, 0.0, 0.6156, 0.788, 0.0, 0.6156, 0.788, 0.0, 0.6156, -0.788, 0.0, 0.6156, -0.788, 0.0, 0.6156, -0.788, 0.0, 0.6156, -0.788, 0.0, 0.6156, -0.788, 0.0, 0.6156, -0.788, 0.0, 0.6156, 0.0, 1.49e-07, 1.0, 0.0, 1.49e-07, 1.0, 0.0, 1.49e-07, 1.0, 0.0, 1.49e-07, 1.0, 0.0, 1.49e-07, 1.0, 0.0, 1.49e-07, 1.0, -1.0, 0.0, 0.0, -1.0, 0.0, 0.0, -1.0, 0.0, 0.0, -1.0, 0.0, 0.0, -1.0, 0.0, 0.0, -1.0, 0.0, 0.0, 1.048e-06, -1.0, 9.604e-07, 1.048e-06, -1.0, 9.604e-07, 1.048e-06, -1.0, 9.604e-07, 1.048e-06, -1.0, 9.604e-07, 1.048e-06, -1.0, 9.604e-07, 1.048e-06, -1.0, 9.604e-07, 1.721e-06, -1.0, 0.0, 1.721e-06, -1.0, 0.0, 1.721e-06, -1.0, 0.0, 1.721e-06, -1.0, 0.0, 1.721e-06, -1.0, 0.0, 1.099e-06, -1.0, -1.18e-06, 1.099e-06, -1.0, -1.18e-06, 1.099e-06, -1.0, -1.18e-06, 1.099e-06, -1.0, -1.18e-06, 1.099e-06, -1.0, -1.18e-06, 1.099e-06, -1.0, -1.18e-06, 1.099e-06, -1.0, -1.18e-06, 1.099e-06, -1.0, -1.18e-06, 1.099e-06, -1.0, -1.18e-06, 1.099e-06, -1.0, -1.18e-06, 1.099e-06, -1.0, -1.18e-06, 1.099e-06, -1.0, -1.18e-06, 1.099e-06, -1.0, -1.18e-06, 1.099e-06, -1.0, -1.18e-06, 8.623e-07, -1.0, -3.2e-06, 8.623e-07, -1.0, -3.2e-06, 8.623e-07, -1.0, -3.2e-06, 8.623e-07, -1.0, -3.2e-06, 8.623e-07, -1.0, -3.2e-06, 8.623e-07, -1.0, -3.2e-06, 8.623e-07, -1.0, -3.2e-06, 8.623e-07, -1.0, -3.2e-06, 8.623e-07, -1.0, -3.2e-06, 8.623e-07, -1.0, -3.2e-06, 8.623e-07, -1.0, -3.2e-06, 8.623e-07, -1.0, -3.2e-06, 8.623e-07, -1.0, -3.2e-06, 1.079e-06, -1.0, -1.062e-06, 1.079e-06, -1.0, -1.062e-06, 1.079e-06, -1.0, -1.062e-06, 1.079e-06, -1.0, -1.062e-06, 1.079e-06, -1.0, -1.062e-06, 1.184e-06, -1.0, 9.973e-07, 1.184e-06, -1.0, 9.973e-07, 1.184e-06, -1.0, 9.973e-07, 1.184e-06, -1.0, 9.973e-07, 1.184e-06, -1.0, 9.973e-07, 1.184e-06, -1.0, 9.973e-07, 1.184e-06, -1.0, 9.973e-07, 1.184e-06, -1.0, 9.973e-07, 1.348e-06, -1.0, -1.621e-06, 1.348e-06, -1.0, -1.621e-06, 1.348e-06, -1.0, -1.621e-06, 1.348e-06, -1.0, -1.621e-06, 1.841e-07, -1.0, -1.403e-06, 1.841e-07, -1.0, -1.403e-06, 1.841e-07, -1.0, -1.403e-06, 1.841e-07, -1.0, -1.403e-06, 1.841e-07, -1.0, -1.403e-06, 1.841e-07, -1.0, -1.403e-06, 1.841e-07, -1.0, -1.403e-06, 1.841e-07, -1.0, -1.403e-06, 1.841e-07, -1.0, -1.403e-06, 1.841e-07, -1.0, -1.403e-06])] * 3)])
me_x = bpy.data.meshes.new('立方体')
me_x.from_pydata([(-0.125, 0.125, 0.125), (0.125, -0.125, 0.125), (-0.1125, -0.1, 0.1187), (-0.125, -0.1125, 0.1187), (-0.1125, -0.125, 0.1187), (-0.1, -0.1125, 0.1187), (-0.075, -0.1, 0.1187), (-0.1, -0.075, 0.1187), (-0.125, -0.125, 0.125), (-0.075, -0.125, 0.1187), (-0.125, -0.075, 0.1187), (-0.125, 0.125, -0.125), (0.125, -0.125, -0.125), (-0.1125, -0.1, -0.1187), (-0.125, -0.1125, -0.1187), (-0.1125, -0.125, -0.1187), (-0.1, -0.1125, -0.1187), (-0.075, -0.1, -0.1187), (-0.1, -0.075, -0.1187), (-0.125, -0.125, -0.1187), (-0.075, -0.125, -0.1187), (-0.125, -0.075, -0.1187), (-0.125, -0.125, 0.1187), (-0.125, -0.125, -0.125)], [], [(2, 13, 14, 3), (7, 18, 17, 6), (4, 15, 16, 5), (5, 16, 13, 2), (3, 14, 15, 4), (6, 17, 20, 9), (0, 10, 3, 22, 8), (10, 21, 18, 7), (9, 20, 12, 1), (0, 11, 21, 10), (7, 3, 10), (6, 9, 4), (7, 6, 4, 3), (19, 23, 12, 20, 15), (14, 19, 15), (18, 21, 14), (17, 15, 20), (18, 14, 15, 17), (1, 8, 22, 4, 9), (4, 22, 3), (11, 23, 19, 14, 21)])
me_x.polygons.foreach_set('material_index', [2, 0, 2, 2, 2, 0, 0, 0, 1, 0, 0, 0, 0, 1, 0, 0, 0, 0, 1, 0, 0])
_uv = me_x.uv_layers.new(name='UVマップ')
_uv.uv.foreach_set('vector', [0.0, 0.0, 0.0, 0.0, 0.0, 0.0, 0.0, 0.0, 0.0, 0.0, 0.0, 0.0, 0.0, 0.0, 0.0, 0.0, 0.0, 0.0, 0.0, 0.0, 0.0, 0.0, 0.0, 0.0, 0.0, 0.0, 0.0, 0.0, 0.0, 0.0, 0.0, 0.0, 0.0, 0.0, 0.0, 0.0, 0.0, 0.0, 0.0, 0.0, 0.0, 0.0, 0.0, 0.0, 0.0, 0.0, 0.0, 0.0, 0.625, 0.25, 0.0, 0.0, 0.0, 0.0, 0.0, 0.0, 0.0, 0.0, 0.0, 0.0, 0.0, 0.0, 0.0, 0.0, 0.0, 0.0, 0.0, 0.0, 0.0, 0.0, 0.625, 0.75, 0.625, 0.75, 0.625, 0.25, 0.625, 0.25, 0.0, 0.0, 0.0, 0.0, 0.0, 0.0, 0.0, 0.0, 0.0, 0.0, 0.0, 0.0, 0.0, 0.0, 0.0, 0.0, 0.0, 0.0, 0.0, 0.0, 0.0, 0.0, 0.0, 0.0, 0.0, 0.0, 0.0, 0.0, 0.625, 0.75, 0.0, 0.0, 0.0, 0.0, 0.0, 0.0, 0.0, 0.0, 0.0, 0.0, 0.0, 0.0, 0.0, 0.0, 0.0, 0.0, 0.0, 0.0, 0.0, 0.0, 0.0, 0.0, 0.0, 0.0, 0.0, 0.0, 0.0, 0.0, 0.0, 0.0, 0.625, 0.75, 0.0, 0.0, 0.0, 0.0, 0.0, 0.0, 0.0, 0.0, 0.0, 0.0, 0.0, 0.0, 0.0, 0.0, 0.625, 0.25, 0.0, 0.0, 0.0, 0.0, 0.0, 0.0, 0.0, 0.0])
me_x.materials.append(mat_color_1)
me_x.materials.append(mat_color_2)
me_x.materials.append(mat_color_3)
me_x.update()
me_002 = bpy.data.meshes.new('立方体.002')
me_002.from_pydata([(0.125, 0.125, 0.125), (-0.125, -0.125, 0.125), (0.1125, -0.1, 0.1187), (0.125, -0.1125, 0.1187), (0.1125, -0.125, 0.1187), (0.1, -0.1125, 0.1187), (0.075, -0.1, 0.1187), (0.1, -0.075, 0.1187), (0.125, -0.125, 0.125), (0.075, -0.125, 0.1187), (0.125, -0.075, 0.1187), (0.125, 0.125, -0.125), (-0.125, -0.125, -0.125), (0.1125, -0.1, -0.1187), (0.125, -0.1125, -0.1187), (0.1125, -0.125, -0.1187), (0.1, -0.1125, -0.1187), (0.075, -0.1, -0.1187), (0.1, -0.075, -0.1187), (0.125, -0.125, -0.1187), (0.075, -0.125, -0.1187), (0.125, -0.075, -0.1187), (0.125, -0.125, 0.1187), (0.125, -0.125, -0.125)], [], [(2, 3, 14, 13), (7, 6, 17, 18), (4, 5, 16, 15), (5, 2, 13, 16), (3, 4, 15, 14), (6, 9, 20, 17), (0, 8, 22, 3, 10), (10, 7, 18, 21), (9, 1, 12, 20), (0, 10, 21, 11), (7, 10, 3), (6, 4, 9), (7, 3, 4, 6), (19, 15, 20, 12, 23), (14, 15, 19), (18, 14, 21), (17, 20, 15), (18, 17, 15, 14), (1, 9, 4, 22, 8), (4, 3, 22), (11, 21, 14, 19, 23)])
me_002.polygons.foreach_set('material_index', [2, 0, 2, 2, 2, 0, 0, 0, 1, 0, 0, 0, 0, 1, 0, 0, 0, 0, 1, 0, 0])
_uv = me_002.uv_layers.new(name='UVマップ')
_uv.uv.foreach_set('vector', [0.0, 0.0, 0.0, 0.0, 0.0, 0.0, 0.0, 0.0, 0.0, 0.0, 0.0, 0.0, 0.0, 0.0, 0.0, 0.0, 0.0, 0.0, 0.0, 0.0, 0.0, 0.0, 0.0, 0.0, 0.0, 0.0, 0.0, 0.0, 0.0, 0.0, 0.0, 0.0, 0.0, 0.0, 0.0, 0.0, 0.0, 0.0, 0.0, 0.0, 0.0, 0.0, 0.0, 0.0, 0.0, 0.0, 0.0, 0.0, 0.625, 0.25, 0.0, 0.0, 0.0, 0.0, 0.0, 0.0, 0.0, 0.0, 0.0, 0.0, 0.0, 0.0, 0.0, 0.0, 0.0, 0.0, 0.0, 0.0, 0.625, 0.75, 0.625, 0.75, 0.0, 0.0, 0.625, 0.25, 0.0, 0.0, 0.0, 0.0, 0.625, 0.25, 0.0, 0.0, 0.0, 0.0, 0.0, 0.0, 0.0, 0.0, 0.0, 0.0, 0.0, 0.0, 0.0, 0.0, 0.0, 0.0, 0.0, 0.0, 0.0, 0.0, 0.0, 0.0, 0.0, 0.0, 0.0, 0.0, 0.625, 0.75, 0.0, 0.0, 0.0, 0.0, 0.0, 0.0, 0.0, 0.0, 0.0, 0.0, 0.0, 0.0, 0.0, 0.0, 0.0, 0.0, 0.0, 0.0, 0.0, 0.0, 0.0, 0.0, 0.0, 0.0, 0.0, 0.0, 0.0, 0.0, 0.625, 0.75, 0.0, 0.0, 0.0, 0.0, 0.0, 0.0, 0.0, 0.0, 0.0, 0.0, 0.0, 0.0, 0.0, 0.0, 0.625, 0.25, 0.0, 0.0, 0.0, 0.0, 0.0, 0.0, 0.0, 0.0])
me_002.materials.append(mat_color_1)
me_002.materials.append(mat_color_2)
me_002.materials.append(mat_color_3)
me_002.update()

# ---- objects
ob_text_l = bpy.data.objects.new('text_l', me_text_l)
ob_text_r = bpy.data.objects.new('text_r', me_text_r)
ob_handrail = bpy.data.objects.new('handrail', me_001)
ob_arrow_crew_door_handle_l = bpy.data.objects.new('arrow_crew_door_handle_l', me_id12_001)
ob_arrow_crew_door_handle_r = bpy.data.objects.new('arrow_crew_door_handle_r', me_id12_002)
ob_crew_door_handle_1_l = bpy.data.objects.new('crew_door_handle_1_l', me_x)
ob_crew_door_handle_1_r = bpy.data.objects.new('crew_door_handle_1_r', me_002)

# ---- transforms, parenting, visibility, modifiers, constraints
ob_text_l.location = (-0.1, -0.2, 0.0)
ob_text_l.rotation_euler = (1.571, -0.0, 0.0)
_m = ob_text_l.modifiers.new('リメッシュ', 'REMESH')
_m = ob_text_l.modifiers.new('デシメート', 'DECIMATE')
_m.decimate_type = 'DISSOLVE'
_m.angle_limit = 0.01745
ob_text_r.location = (0.1, -0.2, 0.0)
ob_text_r.rotation_euler = (1.571, -0.0, 0.0)
_m = ob_text_r.modifiers.new('リメッシュ', 'REMESH')
_m = ob_text_r.modifiers.new('デシメート', 'DECIMATE')
_m.decimate_type = 'DISSOLVE'
_m.angle_limit = 0.01745
ob_handrail.location = (0.0, 0.0, 0.0)
_m = ob_handrail.modifiers.new('ミラー', 'MIRROR')
_m.use_axis = (False, False, True)
ob_arrow_crew_door_handle_l.location = (0.0, 0.0, 0.0)
ob_arrow_crew_door_handle_r.location = (0.0, 0.0, 0.0)
ob_crew_door_handle_1_l.location = (0.0, 0.0, 0.0)
ob_crew_door_handle_1_r.location = (0.0, 0.0, 0.0)

# ---- collection membership
scene.collection.objects.link(ob_text_l)
scene.collection.objects.link(ob_text_r)
scene.collection.objects.link(ob_handrail)
col_auto_export.objects.link(ob_arrow_crew_door_handle_l)
col_auto_export.objects.link(ob_arrow_crew_door_handle_r)
col_auto_export.objects.link(ob_crew_door_handle_1_l)
col_auto_export.objects.link(ob_crew_door_handle_1_r)

# ---- scene / render settings (as saved in the file)
scene.frame_start = 1; scene.frame_end = 250; scene.frame_set(1)
scene.render.engine = 'BLENDER_EEVEE_NEXT'
bpy.context.view_layer.update()

# ---- added for rendering (the .blend has no active camera and no usable light): camera, sun
cam_auto = bpy.data.cameras.new('AutoCamera')
cam_auto.lens = 50.0
cam_auto.sensor_width = 36.0
cam_auto.clip_end = 1000.0
ob_auto_camera = bpy.data.objects.new('AutoCamera', cam_auto)
scene.collection.objects.link(ob_auto_camera)
ob_auto_camera.location = (0.514514, -0.661792, 0.411611)
ob_auto_camera.rotation_euler = (1.09748, -7.21219e-08, 0.694738)
scene.camera = ob_auto_camera
light_auto_sun = bpy.data.lights.new('AutoSun', 'SUN')
light_auto_sun.energy = 3.0
light_auto_sun.angle = 0.0523599
ob_auto_sun = bpy.data.objects.new('AutoSun', light_auto_sun)
scene.collection.objects.link(ob_auto_sun)
ob_auto_sun.rotation_euler = (0.872665, 0.174533, 0.523599)
bpy.context.view_layer.update()
